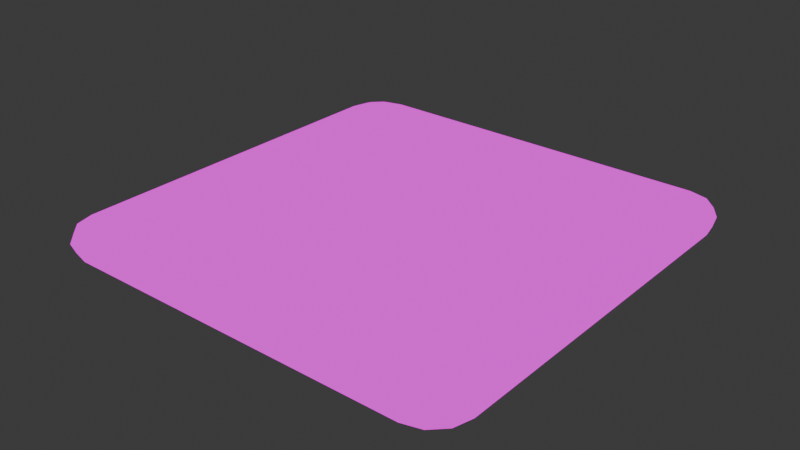 # Source: tile.blend  (saved by Blender 4.3.34; exported with 4.5.12 LTS)
import bpy
from mathutils import Matrix  # noqa: F401  (used for matrix-valued properties, if any)

bpy.ops.wm.read_factory_settings(use_empty=True)
scene = bpy.context.scene
scene.name = 'Scene'

# ---- collections
col_collection = bpy.data.collections.new('Collection'); scene.collection.children.link(col_collection)

# ---- images (referenced by path relative to the original .blend; pixels are not part of the script)
import os
ASSET_DIR = os.environ.get("B2B_ASSET_DIR", "")  # directory of the original .blend (textures are referenced by path, not embedded)
HERE = os.path.dirname(os.path.abspath(__file__))  # packed textures are extracted next to this script under _unpacked/

def load_image(name, relpath, width, height, colorspace="sRGB"):
    """Load a texture the original file referenced (path relative to the .blend, or extracted next to this script)."""
    p = next((c for c in (os.path.join(HERE, relpath), os.path.join(ASSET_DIR, relpath)) if relpath and os.path.exists(c)), "")
    if p:
        img = bpy.data.images.load(p, check_existing=True)
        img.name = name
    else:  # same state as the original file: an image datablock whose file is absent (Cycles renders it pink)
        img = bpy.data.images.new(name, width, height)
        img.source = "FILE"
        img.filepath = "//" + (relpath or name)
    img.colorspace_settings.name = colorspace
    return img
img_pixeltexturegrid_64_png = load_image('PixelTextureGrid_64.png', 'PixelTextureGrid_64.png', 1024, 1024, 'sRGB')

# ---- materials (node trees are filled in below, after node groups)
mat_m_tile = bpy.data.materials.new('m_tile')

# ---- material node trees
mat_m_tile.use_nodes = True; mat_m_tile.node_tree.nodes.clear()
_N = mat_m_tile.node_tree.nodes; _L = mat_m_tile.node_tree.links
n0 = _N.new('ShaderNodeOutputMaterial'); n0.name = 'Material Output'; n0.location = (300, 300)
n1 = _N.new('ShaderNodeEmission'); n1.name = 'Emission'; n1.location = (15, 259)
n2 = _N.new('ShaderNodeTexImage'); n2.name = 'Image Texture'; n2.location = (-369, 278)
n2.image = img_pixeltexturegrid_64_png
n2.interpolation = 'Closest'
n3 = _N.new('ShaderNodeEmission'); n3.name = 'Emission.001'; n3.location = (-3, 136)
n4 = _N.new('ShaderNodeTexImage'); n4.name = 'Image Texture.001'; n4.location = (-293, 116)
n4.image = img_pixeltexturegrid_64_png
n4.interpolation = 'Closest'
_L.new(n2.outputs[0], n1.inputs[0])
_L.new(n3.outputs[0], n0.inputs[0])
_L.new(n4.outputs[0], n3.inputs[0])
n0.is_active_output = True

# ---- world
world_world = bpy.data.worlds.new('World'); scene.world = world_world
world_world.use_nodes = True; world_world.node_tree.nodes.clear()
_N = world_world.node_tree.nodes; _L = world_world.node_tree.links
n0 = _N.new('ShaderNodeOutputWorld'); n0.name = 'World Output'; n0.location = (300, 300)
n1 = _N.new('ShaderNodeBackground'); n1.name = 'Background'; n1.location = (10, 300)
n1.inputs[0].default_value = (0.05088, 0.05088, 0.05088, 1.0)
_L.new(n1.outputs[0], n0.inputs[0])
n0.is_active_output = True
world_world.color = (0.05088, 0.05088, 0.05088)
world_world.sun_shadow_jitter_overblur = 0.0

# ---- meshes
me_cube_002 = bpy.data.meshes.new('Cube.002')
me_cube_002.from_pydata([(-0.8043, -0.9375, 0.0), (-0.8125, -1.0, 0.0625), (-0.8101, -0.9817, 0.01831), (-0.9375, -0.8043, 0.0), (-1.0, -0.8125, 0.0625), (-0.9817, -0.8101, 0.01831), (-0.8739, -0.9188, 0.0), (-0.9062, -0.9749, 0.0625), (-0.8968, -0.9585, 0.01831), (-0.9188, -0.8739, 0.0), (-0.9749, -0.9062, 0.0625), (-0.9585, -0.8968, 0.01831), (-0.9375, -0.8043, 0.125), (-1.0, -0.8125, 0.0625), (-0.9817, -0.8101, 0.1067), (-0.8043, -0.9375, 0.125), (-0.8125, -1.0, 0.0625), (-0.8101, -0.9817, 0.1067), (-0.9188, -0.8739, 0.125), (-0.9749, -0.9062, 0.0625), (-0.9585, -0.8968, 0.1067), (-0.8739, -0.9188, 0.125), (-0.9062, -0.9749, 0.0625), (-0.8968, -0.9585, 0.1067), (-0.9375, 0.8043, 0.0), (-1.0, 0.8125, 0.0625), (-0.9817, 0.8101, 0.01831), (-0.8043, 0.9375, 0.0), (-0.8125, 1.0, 0.0625), (-0.8101, 0.9817, 0.01831), (-0.9188, 0.8739, 0.0), (-0.9749, 0.9062, 0.0625), (-0.9585, 0.8968, 0.01831), (-0.8739, 0.9188, 0.0), (-0.9062, 0.9749, 0.0625), (-0.8968, 0.9585, 0.01831), (-0.8043, 0.9375, 0.125), (-0.8125, 1.0, 0.0625), (-0.8101, 0.9817, 0.1067), (-0.9375, 0.8043, 0.125), (-1.0, 0.8125, 0.0625), (-0.9817, 0.8101, 0.1067), (-0.8739, 0.9188, 0.125), (-0.9062, 0.9749, 0.0625), (-0.8968, 0.9585, 0.1067), (-0.9188, 0.8739, 0.125), (-0.9749, 0.9062, 0.0625), (-0.9585, 0.8968, 0.1067), (0.9375, -0.8043, 0.0), (1.0, -0.8125, 0.0625), (0.9817, -0.8101, 0.01831), (0.8043, -0.9375, 0.0), (0.8125, -1.0, 0.0625), (0.8101, -0.9817, 0.01831), (0.9188, -0.8739, 0.0), (0.9749, -0.9062, 0.0625), (0.9585, -0.8968, 0.01831), (0.8739, -0.9188, 0.0), (0.9062, -0.9749, 0.0625), (0.8968, -0.9585, 0.01831), (0.8043, -0.9375, 0.125), (0.8125, -1.0, 0.0625), (0.8101, -0.9817, 0.1067), (0.9375, -0.8043, 0.125), (1.0, -0.8125, 0.0625), (0.9817, -0.8101, 0.1067), (0.8739, -0.9188, 0.125), (0.9062, -0.9749, 0.0625), (0.8968, -0.9585, 0.1067), (0.9188, -0.8739, 0.125), (0.9749, -0.9062, 0.0625), (0.9585, -0.8968, 0.1067), (0.8043, 0.9375, 0.0), (0.8125, 1.0, 0.0625), (0.8101, 0.9817, 0.01831), (0.9375, 0.8043, 0.0), (1.0, 0.8125, 0.0625), (0.9817, 0.8101, 0.01831), (0.8739, 0.9188, 0.0), (0.9062, 0.9749, 0.0625), (0.8968, 0.9585, 0.01831), (0.9188, 0.8739, 0.0), (0.9749, 0.9062, 0.0625), (0.9585, 0.8968, 0.01831), (0.9375, 0.8043, 0.125), (1.0, 0.8125, 0.0625), (0.9817, 0.8101, 0.1067), (0.8043, 0.9375, 0.125), (0.8125, 1.0, 0.0625), (0.8101, 0.9817, 0.1067), (0.9188, 0.8739, 0.125), (0.9749, 0.9062, 0.0625), (0.9585, 0.8968, 0.1067), (0.8739, 0.9188, 0.125), (0.9062, 0.9749, 0.0625), (0.8968, 0.9585, 0.1067)], [], [(10, 19, 13, 4), (61, 52, 58, 67), (46, 31, 25, 40), (7, 22, 19, 10), (43, 34, 31, 46), (52, 61, 16, 1), (84, 90, 93, 87, 36, 42, 45, 39, 12, 18, 21, 15, 60, 66, 69, 63), (4, 13, 40, 25), (28, 37, 88, 73), (70, 55, 49, 64), (37, 28, 34, 43), (91, 82, 79, 94), (85, 76, 82, 91), (67, 58, 55, 70), (94, 79, 73, 88), (76, 85, 64, 49), (1, 16, 22, 7), (6, 0, 2, 8), (8, 2, 1, 7), (15, 21, 23, 17), (17, 23, 22, 16), (9, 6, 8, 11), (11, 8, 7, 10), (21, 18, 20, 23), (23, 20, 19, 22), (3, 9, 11, 5), (5, 11, 10, 4), (18, 12, 14, 20), (20, 14, 13, 19), (42, 36, 38, 44), (44, 38, 37, 43), (27, 33, 35, 29), (29, 35, 34, 28), (45, 42, 44, 47), (47, 44, 43, 46), (33, 30, 32, 35), (35, 32, 31, 34), (39, 45, 47, 41), (41, 47, 46, 40), (30, 24, 26, 32), (32, 26, 25, 31), (90, 84, 86, 92), (92, 86, 85, 91), (75, 81, 83, 77), (77, 83, 82, 76), (93, 90, 92, 95), (95, 92, 91, 94), (81, 78, 80, 83), (83, 80, 79, 82), (87, 93, 95, 89), (89, 95, 94, 88), (78, 72, 74, 80), (80, 74, 73, 79), (66, 60, 62, 68), (68, 62, 61, 67), (51, 57, 59, 53), (53, 59, 58, 52), (69, 66, 68, 71), (71, 68, 67, 70), (57, 54, 56, 59), (59, 56, 55, 58), (63, 69, 71, 65), (65, 71, 70, 64), (54, 48, 50, 56), (56, 50, 49, 55), (4, 25, 26, 5), (5, 26, 24, 3), (28, 73, 74, 29), (29, 74, 72, 27), (76, 49, 50, 77), (77, 50, 48, 75), (52, 1, 2, 53), (53, 2, 0, 51), (12, 39, 41, 14), (14, 41, 40, 13), (60, 15, 17, 62), (62, 17, 16, 61), (64, 85, 86, 65), (65, 86, 84, 63), (88, 37, 38, 89), (89, 38, 36, 87), (24, 30, 33, 27, 72, 78, 81, 75, 48, 54, 57, 51, 0, 6, 9, 3)])
_uv = me_cube_002.uv_layers.new(name='UVMap')
_uv.uv.foreach_set('vector', [0.01473, 0.4959, 0.01473, 0.4959, 0.03872, 0.5024, 0.03872, 0.5024, -0.009262, 0.03849, -0.009262, 0.03849, -0.002833, 0.0145, -0.002833, 0.0145, 0.4786, 0.4959, 0.4786, 0.4959, 0.4546, 0.5024, 0.4546, 0.5024, -0.002833, 0.4784, -0.002833, 0.4784, 0.01473, 0.4959, 0.01473, 0.4959, 0.4962, 0.4784, 0.4962, 0.4784, 0.4786, 0.4959, 0.4786, 0.4959, -0.009262, 0.03849, -0.009262, 0.03849, -0.009262, 0.4544, -0.009262, 0.4544, 0.9305, 0.488, 0.9482, 0.4928, 0.9597, 0.5043, 0.9644, 0.522, 0.9644, 0.9322, 0.9597, 0.9499, 0.9482, 0.9614, 0.9305, 0.9661, 0.5203, 0.9661, 0.5026, 0.9614, 0.4911, 0.9499, 0.4863, 0.9322, 0.4863, 0.522, 0.4911, 0.5043, 0.5026, 0.4928, 0.5203, 0.488, 0.03872, 0.5024, 0.03872, 0.5024, 0.4546, 0.5024, 0.4546, 0.5024, 0.5026, 0.4544, 0.5026, 0.4544, 0.5026, 0.03849, 0.5026, 0.03849, 0.01473, -0.003069, 0.01473, -0.003069, 0.03872, -0.009498, 0.03872, -0.009498, 0.5026, 0.4544, 0.5026, 0.4544, 0.4962, 0.4784, 0.4962, 0.4784, 0.4786, -0.003069, 0.4786, -0.003069, 0.4962, 0.0145, 0.4962, 0.0145, 0.4546, -0.009498, 0.4546, -0.009498, 0.4786, -0.003069, 0.4786, -0.003069, -0.002833, 0.0145, -0.002833, 0.0145, 0.01473, -0.003069, 0.01473, -0.003069, 0.4962, 0.0145, 0.4962, 0.0145, 0.5026, 0.03849, 0.5026, 0.03849, 0.4546, -0.009498, 0.4546, -0.009498, 0.03872, -0.009498, 0.03872, -0.009498, -0.009262, 0.4544, -0.009262, 0.4544, -0.002833, 0.4784, -0.002833, 0.4784, 0.00931, 0.4671, 0.004554, 0.4494, -0.006715, 0.4509, -0.0007926, 0.473, 0.9774, 0.493, 0.9774, 0.4697, 0.9892, 0.4704, 0.9892, 0.4955, 0.4863, 0.9322, 0.4911, 0.9499, 0.481, 0.9557, 0.4751, 0.9336, 0.4854, 0.9829, 0.5087, 0.9829, 0.5112, 0.9948, 0.486, 0.9948, 0.02077, 0.4786, 0.00931, 0.4671, -0.0007926, 0.473, 0.01494, 0.4887, 0.9774, 0.5095, 0.9774, 0.493, 0.9892, 0.4955, 0.9892, 0.5139, 0.4911, 0.9499, 0.5026, 0.9614, 0.4967, 0.9715, 0.481, 0.9557, 0.5087, 0.9829, 0.5252, 0.9829, 0.5296, 0.9948, 0.5112, 0.9948, 0.03852, 0.4834, 0.02077, 0.4786, 0.01494, 0.4887, 0.03704, 0.4946, 0.4581, 0.9481, 0.4581, 0.971, 0.4698, 0.9735, 0.4698, 0.9487, 0.5026, 0.9614, 0.5203, 0.9661, 0.5188, 0.9774, 0.4967, 0.9715, 0.02949, 0.971, 0.02949, 0.9481, 0.01778, 0.9487, 0.01778, 0.9735, 0.9597, 0.9499, 0.9644, 0.9322, 0.9757, 0.9336, 0.9698, 0.9557, -0.009411, 0.502, -0.009411, 0.5253, 0.002452, 0.5246, 0.002452, 0.4995, 0.4826, 0.4494, 0.4779, 0.4671, 0.488, 0.473, 0.4939, 0.4509, 0.4854, 1.01, 0.5087, 1.01, 0.5112, 0.9984, 0.486, 0.9984, 0.9482, 0.9614, 0.9597, 0.9499, 0.9698, 0.9557, 0.954, 0.9715, -0.009411, 0.4854, -0.009411, 0.502, 0.002452, 0.4995, 0.002452, 0.481, 0.4779, 0.4671, 0.4664, 0.4786, 0.4723, 0.4887, 0.488, 0.473, 0.5087, 1.01, 0.5252, 1.01, 0.5296, 0.9984, 0.5112, 0.9984, 0.9305, 0.9661, 0.9482, 0.9614, 0.954, 0.9715, 0.9319, 0.9774, 0.02949, 0.519, 0.02949, 0.4961, 0.01778, 0.4936, 0.01778, 0.5184, 0.4664, 0.4786, 0.4487, 0.4834, 0.4501, 0.4946, 0.4723, 0.4887, 0.4581, 0.4961, 0.4581, 0.519, 0.4698, 0.5184, 0.4698, 0.4936, 0.9482, 0.4928, 0.9305, 0.488, 0.9319, 0.4768, 0.954, 0.4827, 0.4944, 0.4598, 0.5173, 0.4598, 0.5167, 0.4715, 0.4919, 0.4715, 0.4487, 0.005283, 0.4664, 0.01004, 0.4723, -6.33e-05, 0.4501, -0.005986, 0.5057, 0.002216, 0.4828, 0.002216, 0.4803, -0.009487, 0.5051, -0.009487, 0.9597, 0.5043, 0.9482, 0.4928, 0.954, 0.4827, 0.9698, 0.4984, -0.009411, 0.9835, -0.009411, 1.0, 0.002452, 1.004, 0.002452, 0.986, 0.4664, 0.01004, 0.4779, 0.0215, 0.488, 0.01567, 0.4723, -6.33e-05, 0.01065, 1.01, 0.02721, 1.01, 0.02466, 0.9984, 0.00624, 0.9984, 0.9644, 0.522, 0.9597, 0.5043, 0.9698, 0.4984, 0.9757, 0.5205, -0.009411, 0.9602, -0.009411, 0.9835, 0.002452, 0.986, 0.002452, 0.9608, 0.4779, 0.0215, 0.4826, 0.03925, 0.4939, 0.03777, 0.488, 0.01567, 0.02721, 1.01, 0.05048, 1.01, 0.04983, 0.9984, 0.02466, 0.9984, 0.4911, 0.5043, 0.4863, 0.522, 0.4751, 0.5205, 0.481, 0.4984, 0.02721, 0.9829, 0.05048, 0.9829, 0.04983, 0.9948, 0.02466, 0.9948, 0.004553, 0.03925, 0.00931, 0.0215, -0.0007926, 0.01567, -0.006715, 0.03777, 0.9774, 0.03479, 0.9774, 0.01152, 0.9892, 0.008979, 0.9892, 0.03414, 0.5026, 0.4928, 0.4911, 0.5043, 0.481, 0.4984, 0.4967, 0.4827, 0.01065, 0.9829, 0.02721, 0.9829, 0.02466, 0.9948, 0.006242, 0.9948, 0.00931, 0.0215, 0.02077, 0.01004, 0.01494, -6.33e-05, -0.0007926, 0.01567, 0.9774, 0.01152, 0.9774, -0.005038, 0.9892, -0.009444, 0.9892, 0.008979, 0.5203, 0.488, 0.5026, 0.4928, 0.4967, 0.4827, 0.5188, 0.4768, 0.9464, 0.4598, 0.9693, 0.4598, 0.9718, 0.4715, 0.947, 0.4715, 0.02077, 0.01004, 0.03852, 0.005283, 0.03704, -0.005986, 0.01494, -6.33e-05, 0.9577, 0.002216, 0.9348, 0.002216, 0.9354, -0.009487, 0.9602, -0.009487, 0.4698, 0.9487, 0.4698, 0.5184, 0.4581, 0.519, 0.4581, 0.9481, 0.03704, 0.4946, 0.4501, 0.4946, 0.4487, 0.4834, 0.03852, 0.4834, 0.486, 0.9984, 0.04983, 0.9984, 0.05048, 1.01, 0.4854, 1.01, 0.4939, 0.4509, 0.4939, 0.03777, 0.4826, 0.03925, 0.4826, 0.4494, 0.5051, -0.009487, 0.9354, -0.009487, 0.9348, 0.002216, 0.5057, 0.002216, 0.4501, -0.005986, 0.03704, -0.005986, 0.03852, 0.005283, 0.4487, 0.005283, 0.9892, 0.03414, 0.9892, 0.4704, 0.9774, 0.4697, 0.9774, 0.03479, -0.006715, 0.03777, -0.006715, 0.4509, 0.004554, 0.4494, 0.004553, 0.03925, 0.5203, 0.9661, 0.9305, 0.9661, 0.9319, 0.9774, 0.5188, 0.9774, 0.02949, 0.9481, 0.02949, 0.519, 0.01778, 0.5184, 0.01778, 0.9487, 0.4863, 0.522, 0.4863, 0.9322, 0.4751, 0.9336, 0.4751, 0.5205, 0.05048, 0.9829, 0.4854, 0.9829, 0.486, 0.9948, 0.04983, 0.9948, 0.947, 0.4715, 0.5167, 0.4715, 0.5173, 0.4598, 0.9464, 0.4598, 0.5188, 0.4768, 0.9319, 0.4768, 0.9305, 0.488, 0.5203, 0.488, 0.002452, 0.9608, 0.002452, 0.5246, -0.009411, 0.5253, -0.009411, 0.9602, 0.9757, 0.5205, 0.9757, 0.9336, 0.9644, 0.9322, 0.9644, 0.522, 0.4487, 0.4834, 0.4664, 0.4786, 0.4779, 0.4671, 0.4826, 0.4494, 0.4826, 0.03925, 0.4779, 0.0215, 0.4664, 0.01004, 0.4487, 0.005283, 0.03852, 0.005283, 0.02077, 0.01004, 0.00931, 0.0215, 0.004553, 0.03925, 0.004554, 0.4494, 0.00931, 0.4671, 0.02077, 0.4786, 0.03852, 0.4834])
me_cube_002.materials.append(mat_m_tile)
me_cube_002.use_paint_bone_selection = False
me_cube_002.use_paint_mask = True
me_cube_002.update()

# ---- objects
ob_cube = bpy.data.objects.new('Cube', me_cube_002)

# ---- transforms, parenting, visibility, modifiers, constraints
ob_cube.location = (0.0, 0.0, 0.0)

# ---- collection membership
col_collection.objects.link(ob_cube)

# ---- scene / render settings (as saved in the file)
scene.frame_start = 1; scene.frame_end = 250; scene.frame_set(31)
scene.render.engine = 'BLENDER_EEVEE_NEXT'
bpy.context.view_layer.update()

# ---- added for rendering (the .blend has no active camera): camera
cam_auto = bpy.data.cameras.new('AutoCamera')
cam_auto.lens = 50.0
cam_auto.sensor_width = 36.0
cam_auto.clip_end = 1000.0
ob_auto_camera = bpy.data.objects.new('AutoCamera', cam_auto)
scene.collection.objects.link(ob_auto_camera)
ob_auto_camera.location = (2.61948, -3.14338, 2.15809)
ob_auto_camera.rotation_euler = (1.09748, -7.21219e-08, 0.694738)
scene.camera = ob_auto_camera
bpy.context.view_layer.update()

